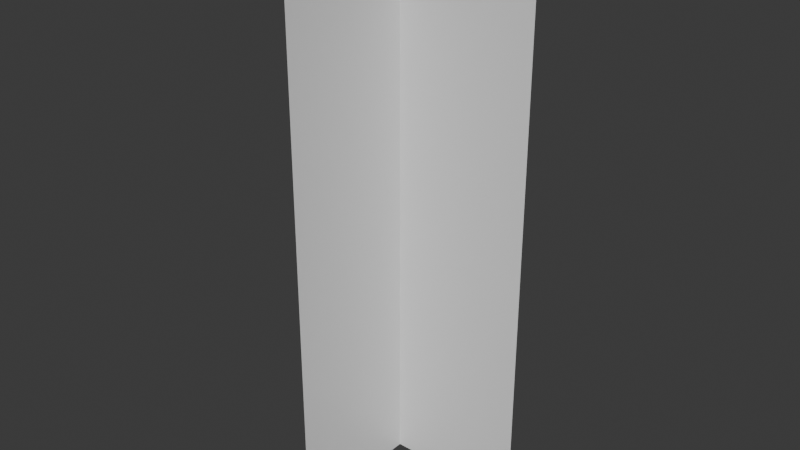 # Source: grass2Fixed.blend  (saved by Blender 5.0.119; exported with 4.5.12 LTS)
import bpy
from mathutils import Matrix  # noqa: F401  (used for matrix-valued properties, if any)

bpy.ops.wm.read_factory_settings(use_empty=True)
scene = bpy.context.scene
scene.name = 'Scene'

# ---- collections
col_collection = bpy.data.collections.new('Collection'); scene.collection.children.link(col_collection)

# ---- materials (node trees are filled in below, after node groups)
mat_misc_001 = bpy.data.materials.new('Misc.001')

# ---- material node trees
mat_misc_001.use_nodes = True; mat_misc_001.node_tree.nodes.clear()
_N = mat_misc_001.node_tree.nodes; _L = mat_misc_001.node_tree.links
n0 = _N.new('ShaderNodeBsdfPrincipled'); n0.name = 'Principled BSDF'; n0.location = (0, 300)
n0.inputs[2].default_value = 0.4
n0.inputs[27].default_value = (0.0, 0.0, 0.0, 1.0)
n0.inputs[28].default_value = 1.0
n1 = _N.new('ShaderNodeOutputMaterial'); n1.name = 'Material Output'; n1.location = (280, 300)
_L.new(n0.outputs[0], n1.inputs[0])
n1.is_active_output = True

# ---- world
world_world = bpy.data.worlds.new('World'); scene.world = world_world
world_world.use_nodes = True; world_world.node_tree.nodes.clear()
_N = world_world.node_tree.nodes; _L = world_world.node_tree.links
n0 = _N.new('ShaderNodeOutputWorld'); n0.name = 'World Output'; n0.location = (200, 100)
n1 = _N.new('ShaderNodeBackground'); n1.name = 'Background'; n1.location = (-200, 100)
n1.inputs[0].default_value = (0.05088, 0.05088, 0.05088, 1.0)
_L.new(n1.outputs[0], n0.inputs[0])
n0.is_active_output = True
world_world.color = (0.05088, 0.05088, 0.05088)
world_world.sun_shadow_jitter_overblur = 0.0

# ---- meshes
me_plane_012 = bpy.data.meshes.new('Plane.012')
me_plane_012.from_pydata([(-3.765, -1.0, 3.437e-07), (0.0, -1.0, 0.0), (-3.765, 1.0, 3.437e-07), (0.0, 1.0, 0.0), (-3.765, -3.278e-07, 1.0), (2.384e-07, 2.98e-08, 1.0), (-3.765, -4.47e-07, -1.0), (-1.788e-07, -2.98e-08, -1.0), (-0.993, -9.327e-08, 1.0), (-0.993, -1.734e-07, -1.0), (-0.993, -1.0, 5.933e-08), (-0.993, 1.0, 5.933e-08)], [], [(10, 11, 3, 1), (8, 9, 7, 5), (4, 6, 9, 8), (0, 2, 11, 10)])
me_plane_012.polygons.foreach_set('use_smooth', [True] * 4)
_uv = me_plane_012.uv_layers.new(name='UVMap')
_uv.uv.foreach_set('vector', [0.0, 0.8207, 0.2891, 0.8207, 0.2891, 0.7266, 0.0, 0.7266, 0.2891, 0.8207, 0.0, 0.8207, 0.0, 0.7266, 0.2891, 0.7266, 0.2891, 1.0, 0.0, 1.0, 0.0, 0.8207, 0.2891, 0.8207, 0.0, 1.0, 0.2891, 1.0, 0.2891, 0.8207, 0.0, 0.8207])
_ca = me_plane_012.color_attributes.new('Col', 'BYTE_COLOR', 'CORNER')
_ca.data.foreach_set('color', [1.0, 1.0, 1.0, 1.0, 1.0, 1.0, 1.0, 1.0, 1.0, 1.0, 1.0, 1.0, 1.0, 1.0, 1.0, 1.0, 1.0, 1.0, 1.0, 1.0, 1.0, 1.0, 1.0, 1.0, 1.0, 1.0, 1.0, 1.0, 1.0, 1.0, 1.0, 1.0, 1.0, 1.0, 1.0, 1.0, 1.0, 1.0, 1.0, 1.0, 1.0, 1.0, 1.0, 1.0, 1.0, 1.0, 1.0, 1.0, 1.0, 1.0, 1.0, 1.0, 1.0, 1.0, 1.0, 1.0, 1.0, 1.0, 1.0, 1.0, 1.0, 1.0, 1.0, 1.0])
me_plane_012.materials.append(mat_misc_001)
me_plane_012.update()
me_plane_012.normals_split_custom_set([tuple(v) for v in zip(*[iter([-8.116e-08, 0.0, -1.0, -8.116e-08, 0.0, -1.0, -5.975e-08, 0.0, -1.0, -5.975e-08, 0.0, -1.0, 1.13e-07, -1.0, 4.238e-08, 1.13e-07, -1.0, 4.238e-08, 1.343e-07, -1.0, 3.493e-08, 1.343e-07, -1.0, 3.493e-08, 9.166e-08, -1.0, 4.983e-08, 9.166e-08, -1.0, 4.983e-08, 1.13e-07, -1.0, 4.238e-08, 1.13e-07, -1.0, 4.238e-08, -1.026e-07, 0.0, -1.0, -1.026e-07, 0.0, -1.0, -8.116e-08, 0.0, -1.0, -8.116e-08, 0.0, -1.0])] * 3)])

# ---- objects
ob_grass = bpy.data.objects.new('Grass', me_plane_012)

# ---- transforms, parenting, visibility, modifiers, constraints
ob_grass.location = (-9.384, 1.355e-22, 5.176e-07)
ob_grass.rotation_euler = (1.571, 1.571, 1.571)
ob_grass.scale = (1.579, 1.579, 1.579)

# ---- collection membership
col_collection.objects.link(ob_grass)

# ---- scene / render settings (as saved in the file)
scene.frame_start = 1; scene.frame_end = 250; scene.frame_set(1)
scene.render.engine = 'BLENDER_EEVEE_NEXT'
scene.render.bake_bias = 0.0
scene.render.bake_samples = 0
scene.cycles.sampling_pattern = 'TABULATED_SOBOL'
scene.eevee.use_volume_custom_range = False
bpy.context.view_layer.update()

# ---- added for rendering (the .blend has no active camera and no usable light): camera, sun
cam_auto = bpy.data.cameras.new('AutoCamera')
cam_auto.lens = 50.0
cam_auto.sensor_width = 36.0
cam_auto.clip_end = 1000.0
ob_auto_camera = bpy.data.objects.new('AutoCamera', cam_auto)
scene.collection.objects.link(ob_auto_camera)
ob_auto_camera.location = (-2.5045, -8.2556, 8.47628)
ob_auto_camera.rotation_euler = (1.09748, -7.21219e-08, 0.694738)
scene.camera = ob_auto_camera
light_auto_sun = bpy.data.lights.new('AutoSun', 'SUN')
light_auto_sun.energy = 3.0
light_auto_sun.angle = 0.0523599
ob_auto_sun = bpy.data.objects.new('AutoSun', light_auto_sun)
scene.collection.objects.link(ob_auto_sun)
ob_auto_sun.rotation_euler = (0.872665, 0.174533, 0.523599)
bpy.context.view_layer.update()
